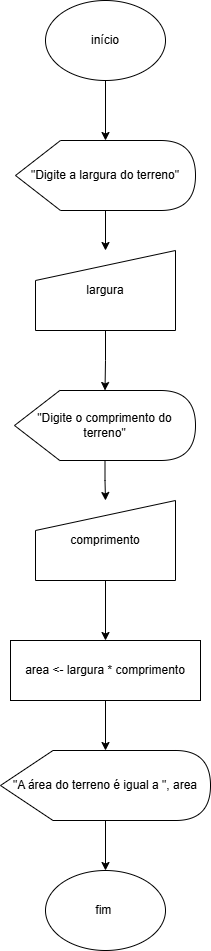

The diagram above was exported from draw.io. Its source (the exported page's mxGraphModel, read from the mxfile embedded in the PNG):
<mxGraphModel dx="774" dy="451" grid="1" gridSize="10" guides="1" tooltips="1" connect="1" arrows="1" fold="1" page="1" pageScale="1" pageWidth="827" pageHeight="1169" math="0" shadow="0">
  <root>
    <mxCell id="0" />
    <mxCell id="1" parent="0" />
    <mxCell id="WU4nR8ECc7NzInBPWJ2Q-9" edge="1" parent="1" source="WU4nR8ECc7NzInBPWJ2Q-1" style="edgeStyle=orthogonalEdgeStyle;rounded=0;orthogonalLoop=1;jettySize=auto;html=1;" target="WU4nR8ECc7NzInBPWJ2Q-2" value="">
      <mxGeometry relative="1" as="geometry" />
    </mxCell>
    <mxCell id="WU4nR8ECc7NzInBPWJ2Q-1" parent="1" style="ellipse;whiteSpace=wrap;html=1;" value="início" vertex="1">
      <mxGeometry height="80" width="120" x="354" y="60" as="geometry" />
    </mxCell>
    <mxCell id="WU4nR8ECc7NzInBPWJ2Q-10" edge="1" parent="1" source="WU4nR8ECc7NzInBPWJ2Q-2" style="edgeStyle=orthogonalEdgeStyle;rounded=0;orthogonalLoop=1;jettySize=auto;html=1;" target="WU4nR8ECc7NzInBPWJ2Q-3" value="">
      <mxGeometry relative="1" as="geometry" />
    </mxCell>
    <mxCell id="WU4nR8ECc7NzInBPWJ2Q-2" parent="1" style="shape=display;whiteSpace=wrap;html=1;" value="&quot;Digite a largura do terreno&quot;" vertex="1">
      <mxGeometry height="70" width="180" x="324" y="200" as="geometry" />
    </mxCell>
    <mxCell id="WU4nR8ECc7NzInBPWJ2Q-11" edge="1" parent="1" source="WU4nR8ECc7NzInBPWJ2Q-3" style="edgeStyle=orthogonalEdgeStyle;rounded=0;orthogonalLoop=1;jettySize=auto;html=1;" target="WU4nR8ECc7NzInBPWJ2Q-4" value="">
      <mxGeometry relative="1" as="geometry" />
    </mxCell>
    <mxCell id="WU4nR8ECc7NzInBPWJ2Q-3" parent="1" style="shape=manualInput;whiteSpace=wrap;html=1;" value="largura" vertex="1">
      <mxGeometry height="80" width="140" x="344" y="310" as="geometry" />
    </mxCell>
    <mxCell id="WU4nR8ECc7NzInBPWJ2Q-12" edge="1" parent="1" source="WU4nR8ECc7NzInBPWJ2Q-4" style="edgeStyle=orthogonalEdgeStyle;rounded=0;orthogonalLoop=1;jettySize=auto;html=1;" target="WU4nR8ECc7NzInBPWJ2Q-5" value="">
      <mxGeometry relative="1" as="geometry" />
    </mxCell>
    <mxCell id="WU4nR8ECc7NzInBPWJ2Q-4" parent="1" style="shape=display;whiteSpace=wrap;html=1;" value="&quot;Digite o comprimento do terreno&quot;" vertex="1">
      <mxGeometry height="70" width="181" x="323" y="450" as="geometry" />
    </mxCell>
    <mxCell id="WU4nR8ECc7NzInBPWJ2Q-13" edge="1" parent="1" source="WU4nR8ECc7NzInBPWJ2Q-5" style="edgeStyle=orthogonalEdgeStyle;rounded=0;orthogonalLoop=1;jettySize=auto;html=1;" target="WU4nR8ECc7NzInBPWJ2Q-6" value="">
      <mxGeometry relative="1" as="geometry" />
    </mxCell>
    <mxCell id="WU4nR8ECc7NzInBPWJ2Q-5" parent="1" style="shape=manualInput;whiteSpace=wrap;html=1;" value="comprimento" vertex="1">
      <mxGeometry height="80" width="140" x="344" y="560" as="geometry" />
    </mxCell>
    <mxCell id="WU4nR8ECc7NzInBPWJ2Q-14" edge="1" parent="1" source="WU4nR8ECc7NzInBPWJ2Q-6" style="edgeStyle=orthogonalEdgeStyle;rounded=0;orthogonalLoop=1;jettySize=auto;html=1;" target="WU4nR8ECc7NzInBPWJ2Q-7" value="">
      <mxGeometry relative="1" as="geometry" />
    </mxCell>
    <mxCell id="WU4nR8ECc7NzInBPWJ2Q-6" parent="1" style="rounded=0;whiteSpace=wrap;html=1;" value="area &amp;lt;- largura * comprimento" vertex="1">
      <mxGeometry height="60" width="190" x="319" y="700" as="geometry" />
    </mxCell>
    <mxCell id="WU4nR8ECc7NzInBPWJ2Q-15" edge="1" parent="1" source="WU4nR8ECc7NzInBPWJ2Q-7" style="edgeStyle=orthogonalEdgeStyle;rounded=0;orthogonalLoop=1;jettySize=auto;html=1;" target="WU4nR8ECc7NzInBPWJ2Q-8" value="">
      <mxGeometry relative="1" as="geometry" />
    </mxCell>
    <mxCell id="WU4nR8ECc7NzInBPWJ2Q-7" parent="1" style="shape=display;whiteSpace=wrap;html=1;" value="&quot;A área do terreno é igual a &quot;, area" vertex="1">
      <mxGeometry height="70" width="210" x="309" y="810" as="geometry" />
    </mxCell>
    <mxCell id="WU4nR8ECc7NzInBPWJ2Q-8" parent="1" style="ellipse;whiteSpace=wrap;html=1;" value="fim&amp;nbsp;" vertex="1">
      <mxGeometry height="80" width="120" x="354" y="930" as="geometry" />
    </mxCell>
  </root>
</mxGraphModel>